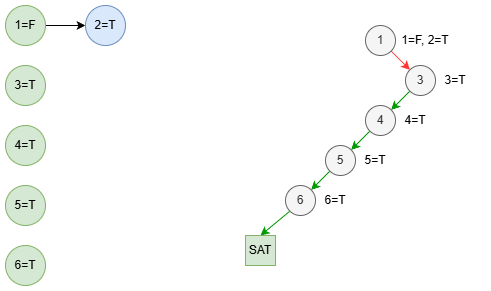

The diagram above was exported from draw.io. Its source (the exported page's mxGraphModel, read from the mxfile embedded in the PNG):
<mxGraphModel dx="1554" dy="858" grid="1" gridSize="10" guides="1" tooltips="1" connect="1" arrows="1" fold="1" page="1" pageScale="1" pageWidth="827" pageHeight="1169" math="0" shadow="0">
  <root>
    <mxCell id="0" />
    <mxCell id="1" parent="0" />
    <mxCell id="NDdkowC-lARaswGoC6yJ-24" edge="1" parent="1" source="NDdkowC-lARaswGoC6yJ-25" style="edgeStyle=none;shape=connector;rounded=0;orthogonalLoop=1;jettySize=auto;html=1;exitX=1;exitY=0.5;exitDx=0;exitDy=0;entryX=0;entryY=0.5;entryDx=0;entryDy=0;strokeColor=default;align=center;verticalAlign=middle;fontFamily=Helvetica;fontSize=12;fontColor=default;labelBackgroundColor=default;endArrow=classic;" target="NDdkowC-lARaswGoC6yJ-27">
      <mxGeometry relative="1" as="geometry" />
    </mxCell>
    <mxCell id="NDdkowC-lARaswGoC6yJ-25" parent="1" style="ellipse;whiteSpace=wrap;html=1;aspect=fixed;fillColor=#d5e8d4;strokeColor=#82b366;" value="1=F" vertex="1">
      <mxGeometry height="40" width="40" x="120" y="330" as="geometry" />
    </mxCell>
    <mxCell id="NDdkowC-lARaswGoC6yJ-26" parent="1" style="ellipse;whiteSpace=wrap;html=1;aspect=fixed;fillColor=#d5e8d4;strokeColor=#82b366;" value="3=T" vertex="1">
      <mxGeometry height="40" width="40" x="120" y="390" as="geometry" />
    </mxCell>
    <mxCell id="NDdkowC-lARaswGoC6yJ-27" parent="1" style="ellipse;whiteSpace=wrap;html=1;aspect=fixed;fillColor=#dae8fc;strokeColor=#6c8ebf;align=center;verticalAlign=middle;fontFamily=Helvetica;fontSize=12;fontColor=default;" value="2=T" vertex="1">
      <mxGeometry height="40" width="40" x="200" y="330" as="geometry" />
    </mxCell>
    <mxCell id="NDdkowC-lARaswGoC6yJ-28" parent="1" style="ellipse;whiteSpace=wrap;html=1;aspect=fixed;fillColor=#d5e8d4;strokeColor=#82b366;" value="4=T" vertex="1">
      <mxGeometry height="40" width="40" x="120" y="450" as="geometry" />
    </mxCell>
    <mxCell id="NDdkowC-lARaswGoC6yJ-29" parent="1" style="ellipse;whiteSpace=wrap;html=1;aspect=fixed;fillColor=#d5e8d4;strokeColor=#82b366;" value="5=T" vertex="1">
      <mxGeometry height="40" width="40" x="120" y="510" as="geometry" />
    </mxCell>
    <mxCell id="NDdkowC-lARaswGoC6yJ-30" parent="1" style="ellipse;whiteSpace=wrap;html=1;aspect=fixed;fillColor=#d5e8d4;strokeColor=#82b366;" value="6=T" vertex="1">
      <mxGeometry height="40" width="40" x="120" y="570" as="geometry" />
    </mxCell>
    <mxCell id="NDdkowC-lARaswGoC6yJ-31" edge="1" parent="1" source="NDdkowC-lARaswGoC6yJ-32" style="edgeStyle=none;shape=connector;rounded=0;orthogonalLoop=1;jettySize=auto;html=1;exitX=1;exitY=1;exitDx=0;exitDy=0;entryX=0;entryY=0;entryDx=0;entryDy=0;strokeColor=#FF3333;align=center;verticalAlign=middle;fontFamily=Helvetica;fontSize=12;fontColor=default;labelBackgroundColor=default;endArrow=classic;" target="NDdkowC-lARaswGoC6yJ-34">
      <mxGeometry relative="1" as="geometry" />
    </mxCell>
    <mxCell id="NDdkowC-lARaswGoC6yJ-32" parent="1" style="ellipse;whiteSpace=wrap;html=1;aspect=fixed;fillColor=#f5f5f5;fontColor=#333333;strokeColor=#666666;" value="1" vertex="1">
      <mxGeometry height="30" width="30" x="480" y="350" as="geometry" />
    </mxCell>
    <mxCell id="NDdkowC-lARaswGoC6yJ-33" edge="1" parent="1" source="NDdkowC-lARaswGoC6yJ-34" style="edgeStyle=none;shape=connector;rounded=0;orthogonalLoop=1;jettySize=auto;html=1;exitX=0;exitY=1;exitDx=0;exitDy=0;entryX=1;entryY=0;entryDx=0;entryDy=0;strokeColor=#009900;align=center;verticalAlign=middle;fontFamily=Helvetica;fontSize=12;fontColor=default;labelBackgroundColor=default;endArrow=classic;" target="NDdkowC-lARaswGoC6yJ-36">
      <mxGeometry relative="1" as="geometry" />
    </mxCell>
    <mxCell id="NDdkowC-lARaswGoC6yJ-34" parent="1" style="ellipse;whiteSpace=wrap;html=1;aspect=fixed;fillColor=#f5f5f5;strokeColor=#666666;fontColor=#333333;" value="3" vertex="1">
      <mxGeometry height="30" width="30" x="520" y="390" as="geometry" />
    </mxCell>
    <mxCell id="NDdkowC-lARaswGoC6yJ-35" edge="1" parent="1" source="NDdkowC-lARaswGoC6yJ-36" style="edgeStyle=none;shape=connector;rounded=0;orthogonalLoop=1;jettySize=auto;html=1;exitX=0;exitY=1;exitDx=0;exitDy=0;entryX=1;entryY=0;entryDx=0;entryDy=0;strokeColor=#009900;align=center;verticalAlign=middle;fontFamily=Helvetica;fontSize=12;fontColor=default;labelBackgroundColor=default;endArrow=classic;" target="NDdkowC-lARaswGoC6yJ-38">
      <mxGeometry relative="1" as="geometry" />
    </mxCell>
    <mxCell id="NDdkowC-lARaswGoC6yJ-36" parent="1" style="ellipse;whiteSpace=wrap;html=1;aspect=fixed;fillColor=#f5f5f5;strokeColor=#666666;fontColor=#333333;" value="4" vertex="1">
      <mxGeometry height="30" width="30" x="480" y="430" as="geometry" />
    </mxCell>
    <mxCell id="NDdkowC-lARaswGoC6yJ-37" edge="1" parent="1" source="NDdkowC-lARaswGoC6yJ-38" style="edgeStyle=none;shape=connector;rounded=0;orthogonalLoop=1;jettySize=auto;html=1;exitX=0;exitY=1;exitDx=0;exitDy=0;entryX=1;entryY=0;entryDx=0;entryDy=0;strokeColor=#009900;align=center;verticalAlign=middle;fontFamily=Helvetica;fontSize=12;fontColor=default;labelBackgroundColor=default;endArrow=classic;" target="NDdkowC-lARaswGoC6yJ-44">
      <mxGeometry relative="1" as="geometry" />
    </mxCell>
    <mxCell id="NDdkowC-lARaswGoC6yJ-38" parent="1" style="ellipse;whiteSpace=wrap;html=1;aspect=fixed;fillColor=#f5f5f5;strokeColor=#666666;fontColor=#333333;" value="5" vertex="1">
      <mxGeometry height="30" width="30" x="440" y="470" as="geometry" />
    </mxCell>
    <mxCell id="NDdkowC-lARaswGoC6yJ-39" parent="1" style="text;html=1;whiteSpace=wrap;strokeColor=none;fillColor=none;align=center;verticalAlign=middle;rounded=0;fontFamily=Helvetica;fontSize=12;fontColor=default;labelBackgroundColor=default;" value="1=F, 2=T" vertex="1">
      <mxGeometry height="30" width="60" x="510" y="350" as="geometry" />
    </mxCell>
    <mxCell id="NDdkowC-lARaswGoC6yJ-40" parent="1" style="text;html=1;whiteSpace=wrap;strokeColor=none;fillColor=none;align=center;verticalAlign=middle;rounded=0;fontFamily=Helvetica;fontSize=12;fontColor=default;labelBackgroundColor=default;" value="3=T" vertex="1">
      <mxGeometry height="30" width="60" x="540" y="390" as="geometry" />
    </mxCell>
    <mxCell id="NDdkowC-lARaswGoC6yJ-41" parent="1" style="text;html=1;whiteSpace=wrap;strokeColor=none;fillColor=none;align=center;verticalAlign=middle;rounded=0;fontFamily=Helvetica;fontSize=12;fontColor=default;labelBackgroundColor=default;" value="4=T" vertex="1">
      <mxGeometry height="30" width="60" x="500" y="430" as="geometry" />
    </mxCell>
    <mxCell id="NDdkowC-lARaswGoC6yJ-42" parent="1" style="text;html=1;whiteSpace=wrap;strokeColor=none;fillColor=none;align=center;verticalAlign=middle;rounded=0;fontFamily=Helvetica;fontSize=12;fontColor=default;labelBackgroundColor=default;" value="5=T" vertex="1">
      <mxGeometry height="30" width="60" x="460" y="470" as="geometry" />
    </mxCell>
    <mxCell id="NDdkowC-lARaswGoC6yJ-43" edge="1" parent="1" source="NDdkowC-lARaswGoC6yJ-44" style="edgeStyle=none;shape=connector;rounded=0;orthogonalLoop=1;jettySize=auto;html=1;exitX=0;exitY=1;exitDx=0;exitDy=0;entryX=0.5;entryY=0;entryDx=0;entryDy=0;strokeColor=#009900;align=center;verticalAlign=middle;fontFamily=Helvetica;fontSize=12;fontColor=default;labelBackgroundColor=default;endArrow=classic;" target="NDdkowC-lARaswGoC6yJ-46">
      <mxGeometry relative="1" as="geometry" />
    </mxCell>
    <mxCell id="NDdkowC-lARaswGoC6yJ-44" parent="1" style="ellipse;whiteSpace=wrap;html=1;aspect=fixed;fillColor=#f5f5f5;strokeColor=#666666;fontColor=#333333;" value="6" vertex="1">
      <mxGeometry height="30" width="30" x="400" y="510" as="geometry" />
    </mxCell>
    <mxCell id="NDdkowC-lARaswGoC6yJ-45" parent="1" style="text;html=1;whiteSpace=wrap;strokeColor=none;fillColor=none;align=center;verticalAlign=middle;rounded=0;fontFamily=Helvetica;fontSize=12;fontColor=default;labelBackgroundColor=default;" value="6=T" vertex="1">
      <mxGeometry height="30" width="60" x="420" y="510" as="geometry" />
    </mxCell>
    <mxCell id="NDdkowC-lARaswGoC6yJ-46" parent="1" style="whiteSpace=wrap;html=1;aspect=fixed;strokeColor=#82b366;align=center;verticalAlign=middle;fontFamily=Helvetica;fontSize=12;labelBackgroundColor=none;fillColor=#d5e8d4;" value="SAT" vertex="1">
      <mxGeometry height="30" width="30" x="360" y="560" as="geometry" />
    </mxCell>
  </root>
</mxGraphModel>